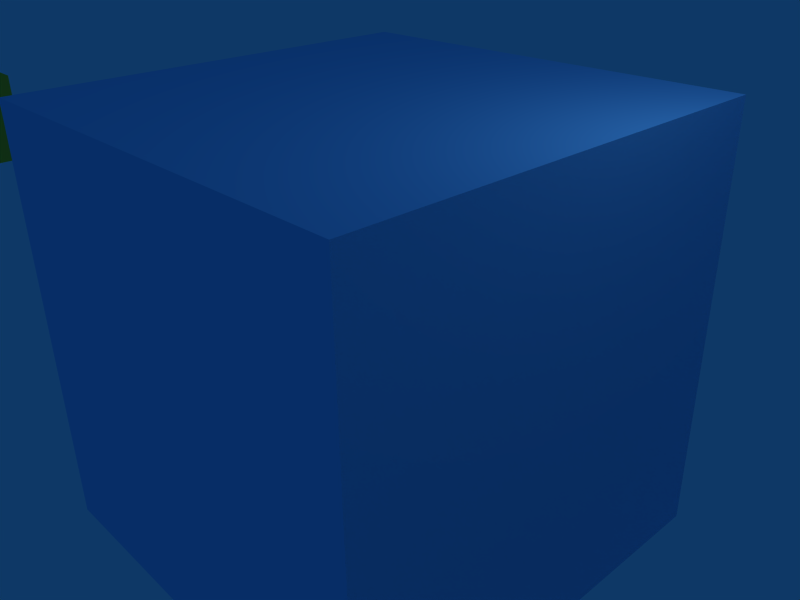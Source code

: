# Source: Scene.blend  (saved by Blender 2.66.0; exported with 4.5.12 LTS)
import bpy
from mathutils import Matrix  # noqa: F401  (used for matrix-valued properties, if any)

bpy.ops.wm.read_factory_settings(use_empty=True)
scene = bpy.context.scene
scene.name = 'Scene'

# ---- collections
col_collection_1 = bpy.data.collections.new('Collection 1'); scene.collection.children.link(col_collection_1)

# ---- materials (node trees are filled in below, after node groups)
mat_mat01 = bpy.data.materials.new('Mat01')
mat_mat01.alpha_threshold = 0.0
mat_mat01.diffuse_color = (1.0, 0.8041, 0.1959, 1.0)
mat_mat01.roughness = 0.5
mat_mat01.line_color = (0.0, 0.0, 0.0, 1.0)
mat_mat03 = bpy.data.materials.new('Mat03')
mat_mat03.alpha_threshold = 0.0
mat_mat03.diffuse_color = (0.902, 0.3877, 0.2041, 1.0)
mat_mat03.roughness = 0.5
mat_mat03.line_color = (0.0, 0.0, 0.0, 1.0)
mat_mat02 = bpy.data.materials.new('Mat02')
mat_mat02.alpha_threshold = 0.0
mat_mat02.diffuse_color = (0.4857, 0.8041, 1.0, 1.0)
mat_mat02.roughness = 0.5
mat_mat02.line_color = (0.0, 0.0, 0.0, 1.0)

# ---- material node trees

# ---- world
world_world = bpy.data.worlds.new('World'); scene.world = world_world
world_world.color = (0.05656, 0.2208, 0.4)
world_world.use_sun_shadow = False
world_world.sun_shadow_jitter_overblur = 0.0
world_world.cycles.sampling_method = 'MANUAL'
world_world.cycles.sample_map_resolution = 256

# ---- cameras
cam_camera = bpy.data.cameras.new('Camera')
cam_camera.passepartout_alpha = 0.2
cam_camera.clip_end = 100.0
cam_camera.lens = 35.0
cam_camera.sensor_width = 32.0
cam_camera.sensor_height = 18.0
cam_camera.ortho_scale = 7.314
cam_camera.show_passepartout = False
cam_camera.show_safe_areas = True
cam_camera.dof.focus_distance = 0.0
cam_camera.dof.aperture_fstop = 128.0

# ---- lights
light_spot = bpy.data.lights.new('Spot', 'POINT')
light_spot.transmission_factor = 0.0
light_spot.cutoff_distance = 30.0
light_spot.energy = 100.0
light_spot.shadow_buffer_clip_start = 1.001
light_spot.shadow_soft_size = 1.0
light_spot.shadow_maximum_resolution = 0.006
light_spot.use_absolute_resolution = True
light_spot.cycles.use_multiple_importance_sampling = False

# ---- meshes
me_cube01 = bpy.data.meshes.new('Cube01')
me_cube01.from_pydata([(1.0, 1.0, -1.0), (1.0, -1.0, -1.0), (-1.0, -1.0, -1.0), (-1.0, 1.0, -1.0), (1.0, 1.0, 1.0), (1.0, -1.0, 1.0), (-1.0, -1.0, 1.0), (-1.0, 1.0, 1.0)], [], [(0, 1, 2, 3), (4, 7, 6, 5), (0, 4, 5, 1), (1, 5, 6, 2), (2, 6, 7, 3), (4, 0, 3, 7)])
me_cube01.materials.append(mat_mat01)
me_cube01.use_remesh_preserve_volume = False
me_cube01.use_remesh_preserve_attributes = False
me_cube01.use_mirror_vertex_groups = False
me_cube01.update()
me_cube03 = bpy.data.meshes.new('Cube03')
me_cube03.from_pydata([(3.0, 3.0, -3.0), (3.0, -3.0, -3.0), (-3.0, -3.0, -3.0), (-3.0, 3.0, -3.0), (3.0, 3.0, 3.0), (3.0, -3.0, 3.0), (-3.0, -3.0, 3.0), (-3.0, 3.0, 3.0)], [], [(0, 1, 2, 3), (4, 7, 6, 5), (0, 4, 5, 1), (1, 5, 6, 2), (2, 6, 7, 3), (4, 0, 3, 7)])
me_cube03.materials.append(mat_mat03)
me_cube03.use_remesh_preserve_volume = False
me_cube03.use_remesh_preserve_attributes = False
me_cube03.use_mirror_vertex_groups = False
me_cube03.update()
me_cube02 = bpy.data.meshes.new('Cube02')
me_cube02.from_pydata([(3.0, 3.0, -3.0), (3.0, -3.0, -3.0), (-3.0, -3.0, -3.0), (-3.0, 3.0, -3.0), (3.0, 3.0, 3.0), (3.0, -3.0, 3.0), (-3.0, -3.0, 3.0), (-3.0, 3.0, 3.0)], [], [(0, 1, 2, 3), (4, 7, 6, 5), (0, 4, 5, 1), (1, 5, 6, 2), (2, 6, 7, 3), (4, 0, 3, 7)])
me_cube02.materials.append(mat_mat02)
me_cube02.use_remesh_preserve_volume = False
me_cube02.use_remesh_preserve_attributes = False
me_cube02.use_mirror_vertex_groups = False
me_cube02.update()

# ---- objects
ob_cube01 = bpy.data.objects.new('Cube01', me_cube01)
ob_cube03 = bpy.data.objects.new('Cube03', me_cube03)
ob_cube02 = bpy.data.objects.new('Cube02', me_cube02)
ob_lamp = bpy.data.objects.new('Lamp', light_spot)
ob_camera = bpy.data.objects.new('Camera', cam_camera)

# ---- transforms, parenting, visibility, modifiers, constraints
ob_cube01.location = (-15.0, 0.0, -5.464e-08)
ob_cube01.lock_rotations_4d = False
ob_cube01.empty_display_type = 'ARROWS'
ob_cube01.color = (0.0, 0.0, 0.0, 1.0)
ob_cube01.lineart.crease_threshold = 0.0
ob_cube03.location = (15.0, 0.0, 0.0)
ob_cube03.lock_rotations_4d = False
ob_cube03.empty_display_type = 'ARROWS'
ob_cube03.color = (0.0, 0.0, 0.0, 1.0)
ob_cube03.lineart.crease_threshold = 0.0
ob_cube02.location = (0.0, 0.0, 0.0)
ob_cube02.lock_rotations_4d = False
ob_cube02.empty_display_type = 'ARROWS'
ob_cube02.color = (0.0, 0.0, 0.0, 1.0)
ob_cube02.lineart.crease_threshold = 0.0
ob_lamp.location = (4.076, 1.005, 5.904)
ob_lamp.rotation_euler = (0.6503, 0.05522, 1.866)
ob_lamp.lock_rotations_4d = False
ob_lamp.empty_display_type = 'ARROWS'
ob_lamp.color = (0.0, 0.0, 0.0, 0.0)
ob_lamp.lineart.crease_threshold = 0.0
ob_camera.location = (7.481, -6.508, 5.344)
ob_camera.rotation_euler = (1.109, 0.01082, 0.8149)
ob_camera.lock_rotations_4d = False
ob_camera.empty_display_type = 'ARROWS'
ob_camera.color = (0.0, 0.0, 0.0, 0.0)
ob_camera.display_type = 'WIRE'
ob_camera.lineart.crease_threshold = 0.0

# ---- collection membership
col_collection_1.objects.link(ob_cube01)
col_collection_1.objects.link(ob_cube03)
col_collection_1.objects.link(ob_cube02)
col_collection_1.objects.link(ob_lamp)
col_collection_1.objects.link(ob_camera)

# ---- scene / render settings (as saved in the file)
scene.camera = ob_camera
scene.frame_start = 1; scene.frame_end = 250; scene.frame_set(1)
scene.render.engine = 'BLENDER_EEVEE_NEXT'
scene.render.image_settings.file_format = 'JPEG'
scene.render.image_settings.color_mode = 'RGB'
scene.render.image_settings.compression = 90
scene.render.resolution_x = 800
scene.render.resolution_y = 600
scene.render.pixel_aspect_x = 100.0
scene.render.pixel_aspect_y = 100.0
scene.render.fps = 25
scene.render.dither_intensity = 0.0
scene.render.use_compositing = False
scene.render.use_sequencer = False
scene.render.bake_margin = 2
scene.render.bake_bias = 0.0
scene.render.use_stamp_time = False
scene.render.use_stamp_date = False
scene.render.use_stamp_frame = False
scene.render.use_stamp_camera = False
scene.render.use_stamp_scene = False
scene.render.use_stamp_filename = False
scene.render.use_stamp_render_time = False
scene.render.stamp_font_size = 0
scene.cycles.use_denoising = False
scene.cycles.samples = 10
scene.cycles.sampling_pattern = 'TABULATED_SOBOL'
scene.cycles.light_sampling_threshold = 0.0
scene.cycles.use_adaptive_sampling = False
scene.cycles.use_light_tree = False
scene.cycles.blur_glossy = 0.0
scene.cycles.volume_bounces = 1
scene.cycles.pixel_filter_type = 'GAUSSIAN'
scene.cycles.sample_clamp_indirect = 0.0
scene.view_settings.view_transform = 'Raw'
bpy.context.view_layer.update()
